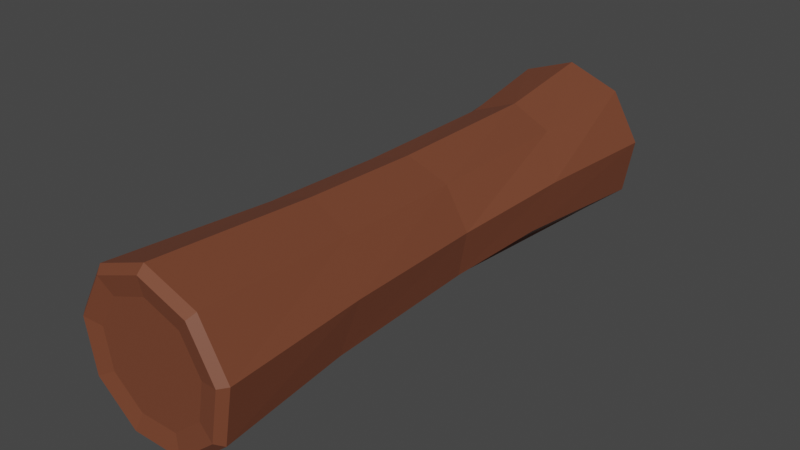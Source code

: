 # Source: log.blend  (saved by Blender 3.1.7; exported with 4.5.12 LTS)
import bpy
from mathutils import Matrix  # noqa: F401  (used for matrix-valued properties, if any)

bpy.ops.wm.read_factory_settings(use_empty=True)
scene = bpy.context.scene
scene.name = 'Scene'

# ---- collections
col_collection = bpy.data.collections.new('Collection'); scene.collection.children.link(col_collection)

# ---- materials (node trees are filled in below, after node groups)
mat_material_001 = bpy.data.materials.new('Material.001')
mat_material_001.use_transparent_shadow = False

# ---- material node trees
mat_material_001.use_nodes = True; mat_material_001.node_tree.nodes.clear()
_N = mat_material_001.node_tree.nodes; _L = mat_material_001.node_tree.links
n0 = _N.new('ShaderNodeBsdfPrincipled'); n0.name = 'Principled BSDF'; n0.location = (10, 300)
n0.distribution = 'GGX'
n0.subsurface_method = 'RANDOM_WALK_SKIN'
n0.inputs[0].default_value = (0.1883, 0.0579, 0.0282, 1.0)
n0.inputs[3].default_value = 1.45
n0.inputs[27].default_value = (0.0, 0.0, 0.0, 1.0)
n0.inputs[28].default_value = 1.0
n1 = _N.new('ShaderNodeOutputMaterial'); n1.name = 'Material Output'; n1.location = (300, 300)
_L.new(n0.outputs[0], n1.inputs[0])
n1.is_active_output = True

# ---- world
world_world = bpy.data.worlds.new('World'); scene.world = world_world
world_world.use_nodes = True; world_world.node_tree.nodes.clear()
_N = world_world.node_tree.nodes; _L = world_world.node_tree.links
n0 = _N.new('ShaderNodeOutputWorld'); n0.name = 'World Output'; n0.location = (300, 300)
n1 = _N.new('ShaderNodeBackground'); n1.name = 'Background'; n1.location = (10, 300)
n1.inputs[0].default_value = (0.05088, 0.05088, 0.05088, 1.0)
_L.new(n1.outputs[0], n0.inputs[0])
n0.is_active_output = True
world_world.color = (0.05088, 0.05088, 0.05088)
world_world.use_sun_shadow = False
world_world.sun_shadow_jitter_overblur = 0.0

# ---- meshes
me_cylinder = bpy.data.meshes.new('Cylinder')
me_cylinder.from_pydata([(-0.2389, -0.6564, -2.399), (-0.605, -0.3493, -2.399), (-0.6879, 0.1213, -2.399), (-1.32e-08, 0.5626, -0.09572), (0.3616, 0.431, -0.09572), (0.554, 0.09769, -0.09572), (0.4872, -0.2813, -0.09572), (0.1924, -0.5287, -0.09572), (-0.1924, -0.5287, -0.09572), (-0.4872, -0.2813, -0.09572), (-0.554, 0.09769, -0.09572), (-0.3616, 0.431, -0.09572), (7.451e-08, 0.6347, -2.399), (-1.007e-08, 0.695, -2.339), (7.078e-08, 0.6347, 2.399), (-1.006e-08, 0.6953, 2.339), (0.408, 0.4862, -2.399), (0.4467, 0.5324, -2.339), (0.408, 0.4862, 2.399), (0.4469, 0.5326, 2.339), (0.625, 0.1102, -2.399), (0.6844, 0.1207, -2.339), (0.625, 0.1102, 2.399), (0.6847, 0.1207, 2.339), (0.5497, -0.3173, -2.399), (0.6019, -0.3475, -2.339), (0.5497, -0.3173, 2.399), (0.6021, -0.3476, 2.339), (0.1456, -0.6564, -2.399), (0.2377, -0.6531, -2.339), (0.2171, -0.5964, 2.399), (0.2378, -0.6533, 2.339), (-0.2171, -0.5964, 2.399), (-0.2378, -0.6533, 2.339), (-0.5497, -0.3173, 2.399), (-0.6021, -0.3476, 2.339), (-0.625, 0.1102, 2.399), (-0.6847, 0.1207, 2.339), (-0.4467, 0.5324, -2.339), (-0.4957, 0.4543, -2.399), (-0.408, 0.4862, 2.399), (-0.4469, 0.5326, 2.339), (0.3048, 0.3633, 2.369), (6.569e-08, 0.4742, 2.369), (-0.3048, 0.3633, 2.369), (-0.467, 0.08235, 2.369), (-0.4107, -0.2371, 2.369), (-0.1622, -0.4456, 2.369), (0.1622, -0.4456, 2.369), (0.4107, -0.2371, 2.369), (0.467, 0.08235, 2.369), (7.451e-08, 0.4742, -2.369), (0.3048, 0.3633, -2.369), (0.467, 0.08235, -2.369), (0.4107, -0.2371, -2.369), (0.09069, -0.5056, -2.369), (-0.184, -0.5056, -2.369), (-0.466, -0.269, -2.369), (-0.5299, 0.09344, -2.369), (-0.3925, 0.3314, -2.369), (-0.005581, 0.5967, 0.9222), (0.3977, 0.474, 1.008), (-0.4062, 0.4401, 0.929), (0.6148, 0.1296, 1.147), (0.5443, -0.2755, 1.273), (0.2191, -0.5517, 1.329), (-0.2086, -0.5697, 1.286), (-0.5387, -0.3212, 1.167), (-0.6168, 0.07764, 1.026), (0.0009874, 0.5658, -1.477), (0.4018, 0.4597, -1.36), (-0.3989, 0.4061, -1.467), (0.616, 0.1375, -1.171), (0.5433, -0.2501, -0.998), (0.2178, -0.5218, -0.9219)], [], [(62, 41, 15, 60), (72, 5, 6, 73), (73, 6, 7, 74), (28, 29, 74, 7, 8, 0), (66, 33, 35, 67), (67, 35, 37, 68), (68, 37, 41, 62), (60, 15, 19, 61), (2, 10, 11, 71, 38, 39), (70, 4, 5, 72), (71, 11, 3, 69), (42, 43, 44, 45, 46, 47, 48, 49, 50), (1, 9, 10, 2), (0, 8, 9, 1), (65, 31, 33, 66), (64, 27, 31, 65), (63, 23, 27, 64), (61, 19, 23, 63), (51, 52, 53, 54, 55, 56, 57, 58, 59), (13, 17, 16, 12), (19, 15, 14, 18), (17, 21, 20, 16), (23, 19, 18, 22), (21, 25, 24, 20), (27, 23, 22, 26), (25, 29, 28, 24), (31, 27, 26, 30), (33, 31, 30, 32), (35, 33, 32, 34), (37, 35, 34, 36), (41, 37, 36, 40), (38, 13, 12, 39), (15, 41, 40, 14), (69, 3, 4, 70), (18, 14, 43, 42), (14, 40, 44, 43), (40, 36, 45, 44), (36, 34, 46, 45), (34, 32, 47, 46), (32, 30, 48, 47), (30, 26, 49, 48), (26, 22, 50, 49), (22, 18, 42, 50), (12, 16, 52, 51), (16, 20, 53, 52), (20, 24, 54, 53), (24, 28, 55, 54), (28, 0, 56, 55), (0, 1, 57, 56), (1, 2, 58, 57), (2, 39, 59, 58), (39, 12, 51, 59), (4, 61, 63, 5), (5, 63, 64, 6), (6, 64, 65, 7), (7, 65, 66, 8), (3, 60, 61, 4), (10, 68, 62, 11), (9, 67, 68, 10), (8, 66, 67, 9), (11, 62, 60, 3), (13, 69, 70, 17), (38, 71, 69, 13), (17, 70, 72, 21), (25, 73, 74, 29), (21, 72, 73, 25)])
_uv = me_cylinder.uv_layers.new(name='UVMap')
_uv.uv.foreach_set('vector', [0.4078, 0.2668, 0.4078, 0.302, 0.377, 0.302, 0.377, 0.2668, 0.5926, 0.1988, 0.5926, 0.2316, 0.5618, 0.2316, 0.5618, 0.1988, 0.5618, 0.1988, 0.5618, 0.2316, 0.531, 0.2316, 0.531, 0.1988, 0.525, 0.1651, 0.531, 0.1668, 0.531, 0.1988, 0.531, 0.2316, 0.5002, 0.2316, 0.5002, 0.1651, 0.5002, 0.2668, 0.5002, 0.302, 0.4694, 0.302, 0.4694, 0.2668, 0.4694, 0.2668, 0.4694, 0.302, 0.4386, 0.302, 0.4386, 0.2668, 0.4386, 0.2668, 0.4386, 0.302, 0.4078, 0.302, 0.4078, 0.2668, 0.6542, 0.2668, 0.6542, 0.302, 0.6234, 0.302, 0.6234, 0.2668, 0.4386, 0.1651, 0.4386, 0.2316, 0.4078, 0.2316, 0.4078, 0.1988, 0.4078, 0.1668, 0.4138, 0.1651, 0.6234, 0.1988, 0.6234, 0.2316, 0.5926, 0.2316, 0.5926, 0.1988, 0.4078, 0.1988, 0.4078, 0.2316, 0.377, 0.2316, 0.377, 0.1988, 0.4754, 0.1304, 0.4463, 0.141, 0.4173, 0.1304, 0.4018, 0.1036, 0.4072, 0.0732, 0.4309, 0.05334, 0.4618, 0.05334, 0.4854, 0.0732, 0.4908, 0.1036, 0.4694, 0.1651, 0.4694, 0.2316, 0.4386, 0.2316, 0.4386, 0.1651, 0.5002, 0.1651, 0.5002, 0.2316, 0.4694, 0.2316, 0.4694, 0.1651, 0.531, 0.2668, 0.531, 0.302, 0.5002, 0.302, 0.5002, 0.2668, 0.5618, 0.2668, 0.5618, 0.302, 0.531, 0.302, 0.531, 0.2668, 0.5926, 0.2668, 0.5926, 0.302, 0.5618, 0.302, 0.5618, 0.2668, 0.6234, 0.2668, 0.6234, 0.302, 0.5926, 0.302, 0.5926, 0.2668, 0.5849, 0.141, 0.614, 0.1304, 0.6294, 0.1036, 0.6241, 0.0732, 0.5936, 0.04762, 0.5674, 0.04762, 0.5405, 0.07016, 0.5345, 0.1047, 0.5475, 0.1273, 0.6542, 0.1668, 0.6234, 0.1668, 0.6248, 0.1651, 0.6528, 0.1651, 0.6234, 0.302, 0.6542, 0.302, 0.6528, 0.3037, 0.6248, 0.3037, 0.6234, 0.1668, 0.5926, 0.1668, 0.594, 0.1651, 0.622, 0.1651, 0.5926, 0.302, 0.6234, 0.302, 0.622, 0.3037, 0.594, 0.3037, 0.5926, 0.1668, 0.5618, 0.1668, 0.5632, 0.1651, 0.5912, 0.1651, 0.5618, 0.302, 0.5926, 0.302, 0.5912, 0.3037, 0.5632, 0.3037, 0.5618, 0.1668, 0.531, 0.1668, 0.531, 0.1651, 0.5604, 0.1651, 0.531, 0.302, 0.5618, 0.302, 0.5604, 0.3037, 0.5324, 0.3037, 0.5002, 0.302, 0.531, 0.302, 0.5296, 0.3037, 0.5016, 0.3037, 0.4694, 0.302, 0.5002, 0.302, 0.4988, 0.3037, 0.4708, 0.3037, 0.4386, 0.302, 0.4694, 0.302, 0.468, 0.3037, 0.44, 0.3037, 0.4078, 0.302, 0.4386, 0.302, 0.4372, 0.3037, 0.4092, 0.3037, 0.4078, 0.1668, 0.377, 0.1668, 0.3784, 0.1651, 0.4078, 0.1651, 0.377, 0.302, 0.4078, 0.302, 0.4064, 0.3037, 0.3784, 0.3037, 0.6542, 0.1988, 0.6542, 0.2316, 0.6234, 0.2316, 0.6234, 0.1988, 0.4852, 0.1421, 0.4463, 0.1562, 0.4463, 0.141, 0.4754, 0.1304, 0.4463, 0.1562, 0.4075, 0.1421, 0.4173, 0.1304, 0.4463, 0.141, 0.4075, 0.1421, 0.3868, 0.1063, 0.4018, 0.1036, 0.4173, 0.1304, 0.3868, 0.1063, 0.394, 0.06556, 0.4072, 0.0732, 0.4018, 0.1036, 0.394, 0.06556, 0.4256, 0.03898, 0.4309, 0.05334, 0.4072, 0.0732, 0.4256, 0.03898, 0.467, 0.03898, 0.4618, 0.05334, 0.4309, 0.05334, 0.467, 0.03898, 0.4987, 0.06556, 0.4854, 0.0732, 0.4618, 0.05334, 0.4987, 0.06556, 0.5059, 0.1063, 0.4908, 0.1036, 0.4854, 0.0732, 0.5059, 0.1063, 0.4852, 0.1421, 0.4754, 0.1304, 0.4908, 0.1036, 0.5849, 0.1562, 0.6238, 0.1421, 0.614, 0.1304, 0.5849, 0.141, 0.6238, 0.1421, 0.6445, 0.1063, 0.6294, 0.1036, 0.614, 0.1304, 0.6445, 0.1063, 0.6373, 0.06556, 0.6241, 0.0732, 0.6294, 0.1036, 0.6373, 0.06556, 0.5988, 0.03326, 0.5936, 0.04762, 0.6241, 0.0732, 0.5988, 0.03326, 0.5622, 0.03326, 0.5674, 0.04762, 0.5936, 0.04762, 0.5622, 0.03326, 0.5273, 0.06252, 0.5405, 0.07016, 0.5674, 0.04762, 0.5273, 0.06252, 0.5194, 0.1073, 0.5345, 0.1047, 0.5405, 0.07016, 0.5194, 0.1073, 0.5377, 0.1391, 0.5475, 0.1273, 0.5345, 0.1047, 0.5377, 0.1391, 0.5849, 0.1562, 0.5849, 0.141, 0.5475, 0.1273, 0.6234, 0.2316, 0.6234, 0.2668, 0.5926, 0.2668, 0.5926, 0.2316, 0.5926, 0.2316, 0.5926, 0.2668, 0.5618, 0.2668, 0.5618, 0.2316, 0.5618, 0.2316, 0.5618, 0.2668, 0.531, 0.2668, 0.531, 0.2316, 0.531, 0.2316, 0.531, 0.2668, 0.5002, 0.2668, 0.5002, 0.2316, 0.6542, 0.2316, 0.6542, 0.2668, 0.6234, 0.2668, 0.6234, 0.2316, 0.4386, 0.2316, 0.4386, 0.2668, 0.4078, 0.2668, 0.4078, 0.2316, 0.4694, 0.2316, 0.4694, 0.2668, 0.4386, 0.2668, 0.4386, 0.2316, 0.5002, 0.2316, 0.5002, 0.2668, 0.4694, 0.2668, 0.4694, 0.2316, 0.4078, 0.2316, 0.4078, 0.2668, 0.377, 0.2668, 0.377, 0.2316, 0.6542, 0.1668, 0.6542, 0.1988, 0.6234, 0.1988, 0.6234, 0.1668, 0.4078, 0.1668, 0.4078, 0.1988, 0.377, 0.1988, 0.377, 0.1668, 0.6234, 0.1668, 0.6234, 0.1988, 0.5926, 0.1988, 0.5926, 0.1668, 0.5618, 0.1668, 0.5618, 0.1988, 0.531, 0.1988, 0.531, 0.1668, 0.5926, 0.1668, 0.5926, 0.1988, 0.5618, 0.1988, 0.5618, 0.1668])
me_cylinder.materials.append(mat_material_001)
me_cylinder.use_remesh_fix_poles = True
me_cylinder.use_remesh_preserve_attributes = False
me_cylinder.update()

# ---- objects
ob_cylinder = bpy.data.objects.new('Cylinder', me_cylinder)

# ---- transforms, parenting, visibility, modifiers, constraints
ob_cylinder.location = (0.0, 0.0, 0.0)
ob_cylinder.rotation_euler = (1.571, -0.0, 0.0)

# ---- collection membership
col_collection.objects.link(ob_cylinder)

# ---- scene / render settings (as saved in the file)
scene.frame_start = 1; scene.frame_end = 250; scene.frame_set(1)
scene.render.engine = 'BLENDER_EEVEE_NEXT'
scene.cycles.sampling_pattern = 'TABULATED_SOBOL'
scene.cycles.use_light_tree = False
scene.view_settings.view_transform = 'Filmic'
bpy.context.view_layer.update()

# ---- added for rendering (the .blend has no active camera and no usable light): camera, sun
cam_auto = bpy.data.cameras.new('AutoCamera')
cam_auto.lens = 50.0
cam_auto.sensor_width = 36.0
cam_auto.clip_end = 1000.0
ob_auto_camera = bpy.data.objects.new('AutoCamera', cam_auto)
scene.collection.objects.link(ob_auto_camera)
ob_auto_camera.location = (4.78129, -5.73948, 3.84575)
ob_auto_camera.rotation_euler = (1.09748, -7.21219e-08, 0.694738)
scene.camera = ob_auto_camera
light_auto_sun = bpy.data.lights.new('AutoSun', 'SUN')
light_auto_sun.energy = 3.0
light_auto_sun.angle = 0.0523599
ob_auto_sun = bpy.data.objects.new('AutoSun', light_auto_sun)
scene.collection.objects.link(ob_auto_sun)
ob_auto_sun.rotation_euler = (0.872665, 0.174533, 0.523599)
bpy.context.view_layer.update()
